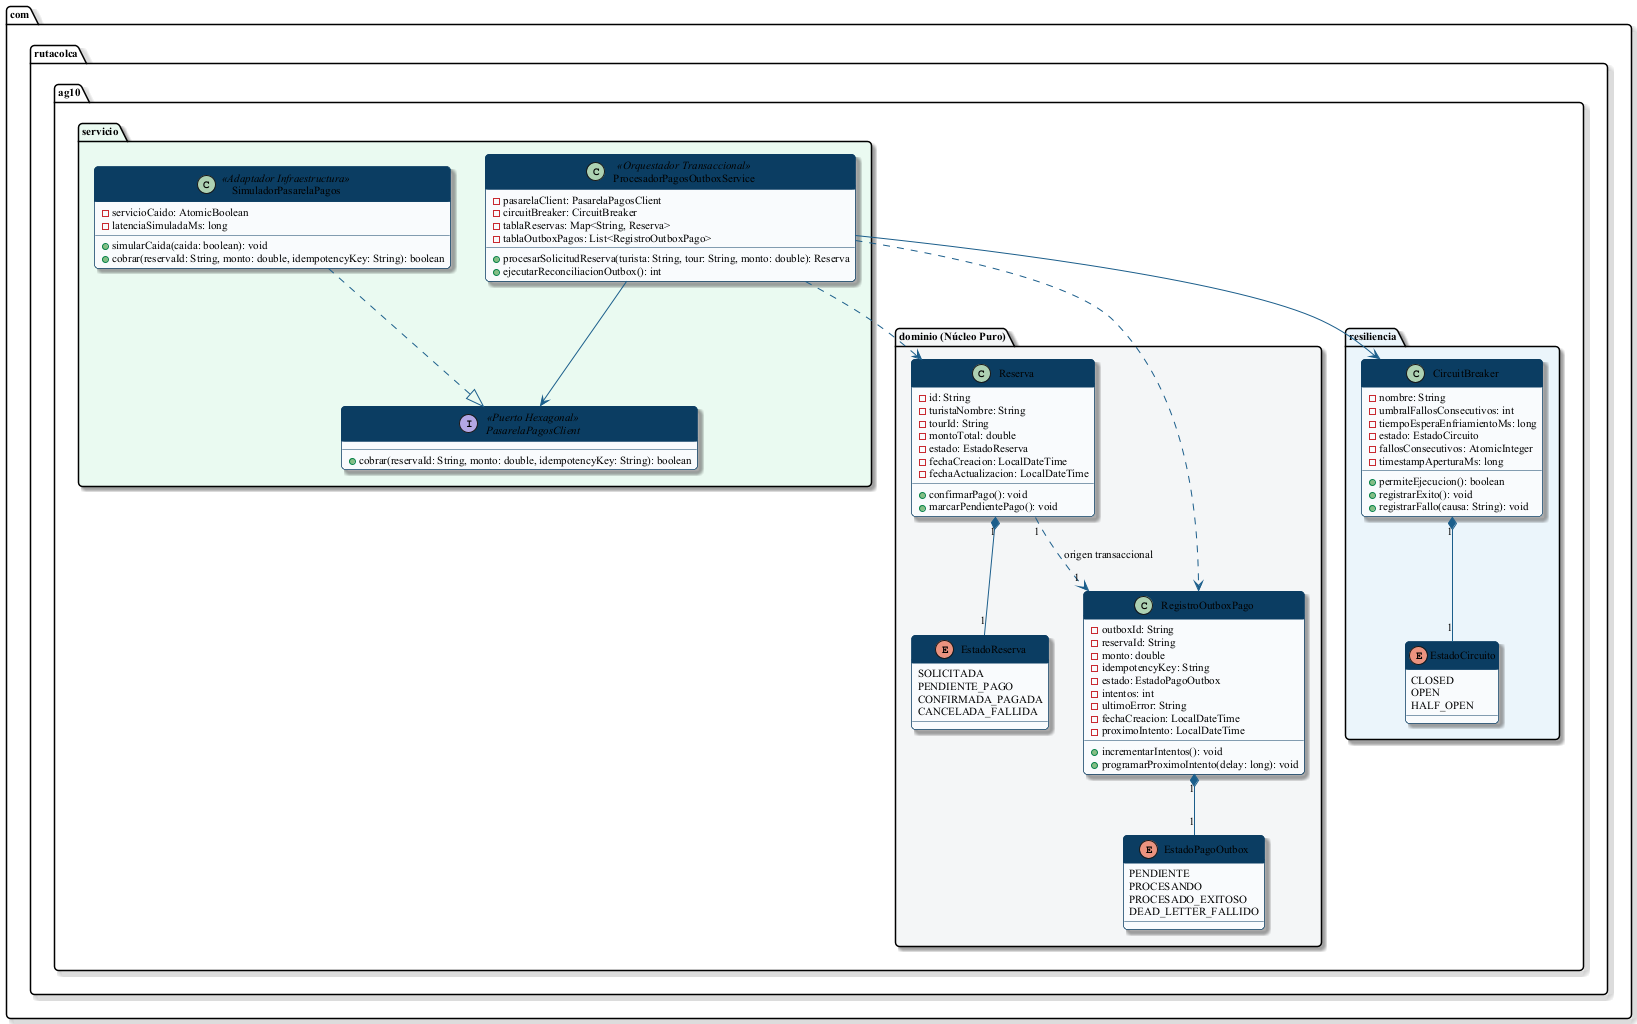

The diagram above was rendered by PlantUML. Its source (embedded in the PNG):
@startuml patron-outbox-clases
skinparam backgroundColor #FFFFFF
skinparam defaultFontName "Times New Roman"
skinparam defaultFontSize 11
skinparam roundCorner 8
skinparam shadowing true

skinparam class {
    BackgroundColor #F9FBFD
    BorderColor #0B3D62
    ArrowColor #1B5E8B
    HeaderBackgroundColor #0B3D62
    HeaderFontColor #FFFFFF
}

package "com.rutacolca.ag10.dominio (Núcleo Puro)" #F4F6F7 {
    enum EstadoReserva {
        SOLICITADA
        PENDIENTE_PAGO
        CONFIRMADA_PAGADA
        CANCELADA_FALLIDA
    }

    enum EstadoPagoOutbox {
        PENDIENTE
        PROCESANDO
        PROCESADO_EXITOSO
        DEAD_LETTER_FALLIDO
    }

    class Reserva {
        - id: String
        - turistaNombre: String
        - tourId: String
        - montoTotal: double
        - estado: EstadoReserva
        - fechaCreacion: LocalDateTime
        - fechaActualizacion: LocalDateTime
        + confirmarPago(): void
        + marcarPendientePago(): void
    }

    class RegistroOutboxPago {
        - outboxId: String
        - reservaId: String
        - monto: double
        - idempotencyKey: String
        - estado: EstadoPagoOutbox
        - intentos: int
        - ultimoError: String
        - fechaCreacion: LocalDateTime
        - proximoIntento: LocalDateTime
        + incrementarIntentos(): void
        + programarProximoIntento(delay: long): void
    }

    Reserva "1" *-- "1" EstadoReserva
    RegistroOutboxPago "1" *-- "1" EstadoPagoOutbox
    Reserva "1" ..> "1" RegistroOutboxPago : "origen transaccional"
}

package "com.rutacolca.ag10.resiliencia" #EBF5FB {
    enum EstadoCircuito {
        CLOSED
        OPEN
        HALF_OPEN
    }

    class CircuitBreaker {
        - nombre: String
        - umbralFallosConsecutivos: int
        - tiempoEsperaEnfriamientoMs: long
        - estado: EstadoCircuito
        - fallosConsecutivos: AtomicInteger
        - timestampAperturaMs: long
        + permiteEjecucion(): boolean
        + registrarExito(): void
        + registrarFallo(causa: String): void
    }

    CircuitBreaker "1" *-- "1" EstadoCircuito
}

package "com.rutacolca.ag10.servicio" #EAFAF1 {
    interface PasarelaPagosClient <<Puerto Hexagonal>> {
        + cobrar(reservaId: String, monto: double, idempotencyKey: String): boolean
    }

    class SimuladorPasarelaPagos <<Adaptador Infraestructura>> {
        - servicioCaido: AtomicBoolean
        - latenciaSimuladaMs: long
        + simularCaida(caida: boolean): void
        + cobrar(reservaId: String, monto: double, idempotencyKey: String): boolean
    }

    class ProcesadorPagosOutboxService <<Orquestador Transaccional>> {
        - pasarelaClient: PasarelaPagosClient
        - circuitBreaker: CircuitBreaker
        - tablaReservas: Map<String, Reserva>
        - tablaOutboxPagos: List<RegistroOutboxPago>
        + procesarSolicitudReserva(turista: String, tour: String, monto: double): Reserva
        + ejecutarReconciliacionOutbox(): int
    }

    SimuladorPasarelaPagos ..|> PasarelaPagosClient
    ProcesadorPagosOutboxService --> PasarelaPagosClient
    ProcesadorPagosOutboxService --> CircuitBreaker
    ProcesadorPagosOutboxService ..> Reserva
    ProcesadorPagosOutboxService ..> RegistroOutboxPago
}

@enduml